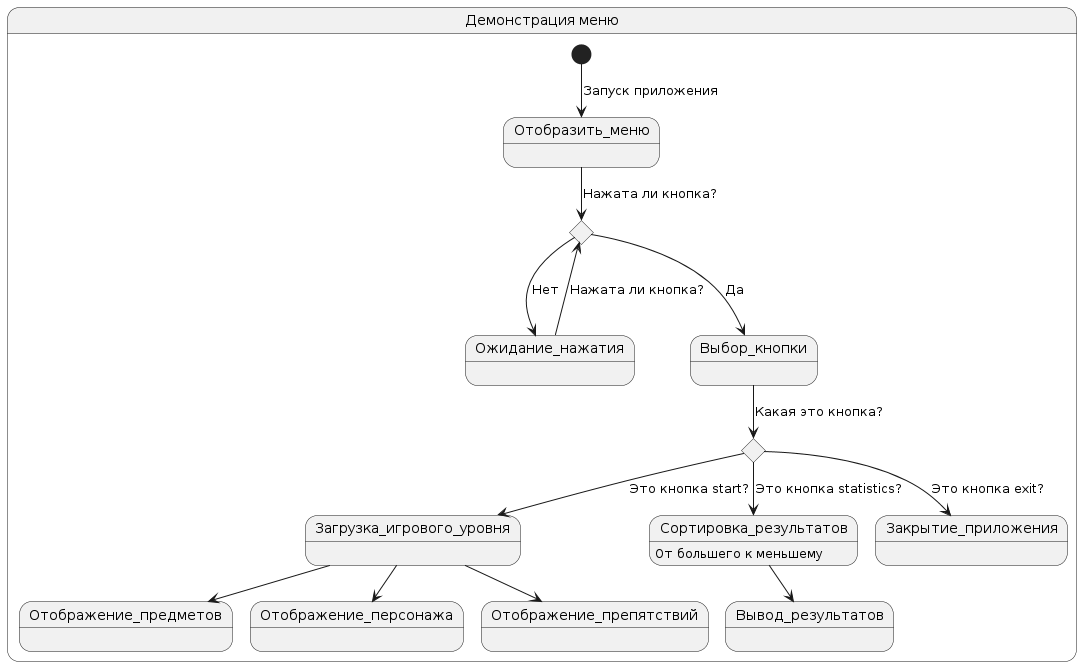

The diagram above was rendered by PlantUML. Its source (embedded in the PNG):
@startuml
state "Демонстрация меню" as Menu {
  [*] --> Отобразить_меню : Запуск приложения
  state choice1 <<choice>>
  state choice2 <<choice>>
  Отобразить_меню --> choice1 : Нажата ли кнопка?
  choice1 ---> Ожидание_нажатия : Нет
  Ожидание_нажатия --> choice1 : Нажата ли кнопка?
  choice1 ---> Выбор_кнопки : Да
  Выбор_кнопки --> choice2 : Какая это кнопка?
  choice2 --> Загрузка_игрового_уровня : Это кнопка start?
  Загрузка_игрового_уровня --> Отображение_препятствий
  Загрузка_игрового_уровня --> Отображение_предметов
  Загрузка_игрового_уровня --> Отображение_персонажа
  choice2 --> Сортировка_результатов : Это кнопка statistics?
  Сортировка_результатов : От большего к меньшему
  Сортировка_результатов --> Вывод_результатов
  choice2 --> Закрытие_приложения : Это кнопка exit?
}
@enduml